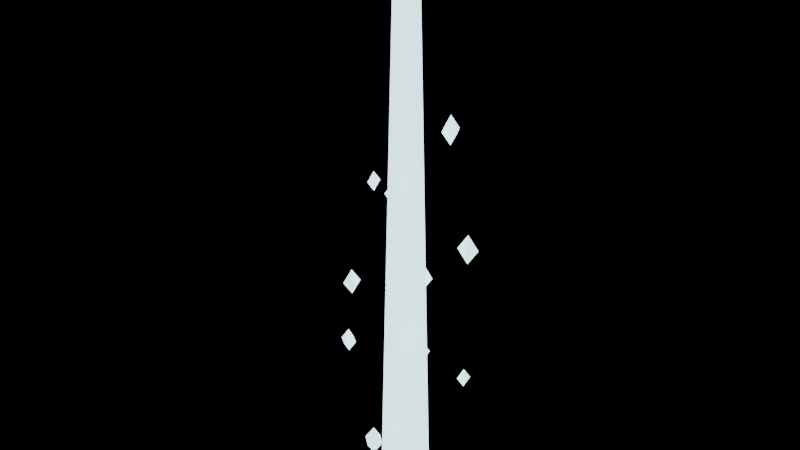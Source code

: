 # Source: manhole.blend  (saved by Blender 5.2.44; exported with 4.5.12 LTS)
import bpy
from mathutils import Matrix  # noqa: F401  (used for matrix-valued properties, if any)

bpy.ops.wm.read_factory_settings(use_empty=True)
scene = bpy.context.scene
scene.name = 'Scene'

# ---- materials (node trees are filled in below, after node groups)
mat_holocyan = bpy.data.materials.new('HoloCyan')
mat_holocyan.diffuse_color = (0.62, 0.92, 1.0, 1.0)

# ---- material node trees
mat_holocyan.use_nodes = True; mat_holocyan.node_tree.nodes.clear()
_N = mat_holocyan.node_tree.nodes; _L = mat_holocyan.node_tree.links
n0 = _N.new('ShaderNodeBsdfPrincipled'); n0.name = 'Principled BSDF'; n0.location = (-200, 100)
n0.inputs[0].default_value = (0.62, 0.92, 1.0, 1.0)
n0.inputs[2].default_value = 0.42
n0.inputs[10].default_value = 0.005
n0.inputs[27].default_value = (0.62, 0.92, 1.0, 1.0)
n0.inputs[28].default_value = 2.6
n1 = _N.new('ShaderNodeOutputMaterial'); n1.name = 'Material Output'; n1.location = (200, 100)
_L.new(n0.outputs[0], n1.inputs[0])
n1.is_active_output = True

# ---- meshes
me_beacon = bpy.data.meshes.new('Beacon')
me_beacon.from_pydata([(0.65, 0.0, 0.0), (0.6279, 0.1682, 0.0), (0.5629, 0.325, 0.0), (0.4596, 0.4596, 0.0), (0.325, 0.5629, 0.0), (0.1682, 0.6279, 0.0), (3.98e-17, 0.65, 0.0), (-0.1682, 0.6279, 0.0), (-0.325, 0.5629, 0.0), (-0.4596, 0.4596, 0.0), (-0.5629, 0.325, 0.0), (-0.6279, 0.1682, 0.0), (-0.65, 7.96e-17, 0.0), (-0.6279, -0.1682, 0.0), (-0.5629, -0.325, 0.0), (-0.4596, -0.4596, 0.0), (-0.325, -0.5629, 0.0), (-0.1682, -0.6279, 0.0), (-1.194e-16, -0.65, 0.0), (0.1682, -0.6279, 0.0), (0.325, -0.5629, 0.0), (0.4596, -0.4596, 0.0), (0.5629, -0.325, 0.0), (0.6279, -0.1682, 0.0), (0.3, 0.0, 14.0), (0.2898, 0.07765, 14.0), (0.2598, 0.15, 14.0), (0.2121, 0.2121, 14.0), (0.15, 0.2598, 14.0), (0.07765, 0.2898, 14.0), (1.837e-17, 0.3, 14.0), (-0.07765, 0.2898, 14.0), (-0.15, 0.2598, 14.0), (-0.2121, 0.2121, 14.0), (-0.2598, 0.15, 14.0), (-0.2898, 0.07765, 14.0), (-0.3, 3.674e-17, 14.0), (-0.2898, -0.07765, 14.0), (-0.2598, -0.15, 14.0), (-0.2121, -0.2121, 14.0), (-0.15, -0.2598, 14.0), (-0.07765, -0.2898, 14.0), (-5.511e-17, -0.3, 14.0), (0.07765, -0.2898, 14.0), (0.15, -0.2598, 14.0), (0.2121, -0.2121, 14.0), (0.2598, -0.15, 14.0), (0.2898, -0.07765, 14.0), (0.25, 0.0, 0.0), (0.231, 0.09567, 0.0), (0.1768, 0.1768, 0.0), (0.09567, 0.231, 0.0), (1.531e-17, 0.25, 0.0), (-0.09567, 0.231, 0.0), (-0.1768, 0.1768, 0.0), (-0.231, 0.09567, 0.0), (-0.25, 3.062e-17, 0.0), (-0.231, -0.09567, 0.0), (-0.1768, -0.1768, 0.0), (-0.09567, -0.231, 0.0), (-4.592e-17, -0.25, 0.0), (0.09567, -0.231, 0.0), (0.1768, -0.1768, 0.0), (0.231, -0.09567, 0.0), (0.06, 0.0, 15.6), (0.05543, 0.02296, 15.6), (0.04243, 0.04243, 15.6), (0.02296, 0.05543, 15.6), (3.674e-18, 0.06, 15.6), (-0.02296, 0.05543, 15.6), (-0.04243, 0.04243, 15.6), (-0.05543, 0.02296, 15.6), (-0.06, 7.348e-18, 15.6), (-0.05543, -0.02296, 15.6), (-0.04243, -0.04243, 15.6), (-0.02296, -0.05543, 15.6), (-1.102e-17, -0.06, 15.6), (0.02296, -0.05543, 15.6), (0.04243, -0.04243, 15.6), (0.05543, -0.02296, 15.6)], [], [(0, 1, 25, 24), (1, 2, 26, 25), (2, 3, 27, 26), (3, 4, 28, 27), (4, 5, 29, 28), (5, 6, 30, 29), (6, 7, 31, 30), (7, 8, 32, 31), (8, 9, 33, 32), (9, 10, 34, 33), (10, 11, 35, 34), (11, 12, 36, 35), (12, 13, 37, 36), (13, 14, 38, 37), (14, 15, 39, 38), (15, 16, 40, 39), (16, 17, 41, 40), (17, 18, 42, 41), (18, 19, 43, 42), (19, 20, 44, 43), (20, 21, 45, 44), (21, 22, 46, 45), (22, 23, 47, 46), (23, 0, 24, 47), (48, 49, 65, 64), (49, 50, 66, 65), (50, 51, 67, 66), (51, 52, 68, 67), (52, 53, 69, 68), (53, 54, 70, 69), (54, 55, 71, 70), (55, 56, 72, 71), (56, 57, 73, 72), (57, 58, 74, 73), (58, 59, 75, 74), (59, 60, 76, 75), (60, 61, 77, 76), (61, 62, 78, 77), (62, 63, 79, 78), (63, 48, 64, 79)])
me_beacon.polygons.foreach_set('use_smooth', [True] * 40)
me_beacon.materials.append(mat_holocyan)
me_beacon.update()
me_shards = bpy.data.meshes.new('Shards')
me_shards.from_pydata([(1.1, 0.0, 0.33), (1.28, 0.0, 0.6), (1.1, 0.18, 0.6), (0.92, 2.204e-17, 0.6), (1.1, -0.18, 0.6), (1.1, 0.0, 0.87), (-0.9217, 0.8443, 1.12), (-1.084, 0.9929, 1.45), (-1.07, 0.6821, 1.45), (-0.7595, 0.6957, 1.45), (-0.7731, 1.007, 1.45), (-0.9217, 0.8443, 1.78), (0.1225, -1.395, 1.91), (0.1452, -1.654, 2.3), (0.3815, -1.372, 2.3), (0.09975, -1.136, 2.3), (-0.1365, -1.417, 2.3), (0.1225, -1.395, 2.69), (0.9429, 1.23, 2.88), (1.052, 1.373, 3.15), (0.8001, 1.34, 3.15), (0.8334, 1.087, 3.15), (1.086, 1.121, 3.15), (0.9429, 1.23, 3.42), (-1.674, -0.2964, 3.67), (-1.891, -0.3347, 4.0), (-1.636, -0.513, 4.0), (-1.457, -0.258, 4.0), (-1.712, -0.07972, 4.0), (-1.674, -0.2964, 4.33), (0.9282, -0.5902, 4.46), (1.148, -0.7297, 4.85), (1.068, -0.3708, 4.85), (0.7088, -0.4507, 4.85), (0.7887, -0.8096, 4.85), (0.9282, -0.5902, 5.24), (-0.3248, 1.207, 5.43), (-0.3715, 1.381, 5.7), (-0.4986, 1.16, 5.7), (-0.278, 1.033, 5.7), (-0.151, 1.254, 5.7), (-0.3248, 1.207, 5.97), (-0.645, -1.243, 6.22), (-0.7463, -1.438, 6.55), (-0.4497, -1.344, 6.55), (-0.5436, -1.047, 6.55), (-0.8402, -1.141, 6.55), (-0.645, -1.243, 6.88), (1.456, 0.5321, 7.01), (1.7, 0.6214, 7.4), (1.367, 0.7763, 7.4), (1.212, 0.4429, 7.4), (1.545, 0.2879, 7.4), (1.456, 0.5321, 7.79), (-1.572, 0.6481, 7.98), (-1.738, 0.7168, 8.25), (-1.64, 0.4817, 8.25), (-1.405, 0.5795, 8.25), (-1.503, 0.8145, 8.25), (-1.572, 0.6481, 8.52), (0.4666, -0.9961, 8.77), (0.5599, -1.195, 9.1), (0.6658, -0.9028, 9.1), (0.3733, -0.7969, 9.1), (0.2674, -1.089, 9.1), (0.4666, -0.9961, 9.43), (0.3736, 1.193, 9.56), (0.4513, 1.441, 9.95), (0.1255, 1.271, 9.95), (0.2959, 0.9447, 9.95), (0.6217, 1.115, 9.95), (0.3736, 1.193, 10.34)], [], [(0, 2, 1), (0, 3, 2), (0, 4, 3), (0, 1, 4), (2, 5, 1), (3, 5, 2), (4, 5, 3), (1, 5, 4), (6, 8, 7), (6, 9, 8), (6, 10, 9), (6, 7, 10), (8, 11, 7), (9, 11, 8), (10, 11, 9), (7, 11, 10), (12, 14, 13), (12, 15, 14), (12, 16, 15), (12, 13, 16), (14, 17, 13), (15, 17, 14), (16, 17, 15), (13, 17, 16), (18, 20, 19), (18, 21, 20), (18, 22, 21), (18, 19, 22), (20, 23, 19), (21, 23, 20), (22, 23, 21), (19, 23, 22), (24, 26, 25), (24, 27, 26), (24, 28, 27), (24, 25, 28), (26, 29, 25), (27, 29, 26), (28, 29, 27), (25, 29, 28), (30, 32, 31), (30, 33, 32), (30, 34, 33), (30, 31, 34), (32, 35, 31), (33, 35, 32), (34, 35, 33), (31, 35, 34), (36, 38, 37), (36, 39, 38), (36, 40, 39), (36, 37, 40), (38, 41, 37), (39, 41, 38), (40, 41, 39), (37, 41, 40), (42, 44, 43), (42, 45, 44), (42, 46, 45), (42, 43, 46), (44, 47, 43), (45, 47, 44), (46, 47, 45), (43, 47, 46), (48, 50, 49), (48, 51, 50), (48, 52, 51), (48, 49, 52), (50, 53, 49), (51, 53, 50), (52, 53, 51), (49, 53, 52), (54, 56, 55), (54, 57, 56), (54, 58, 57), (54, 55, 58), (56, 59, 55), (57, 59, 56), (58, 59, 57), (55, 59, 58), (60, 62, 61), (60, 63, 62), (60, 64, 63), (60, 61, 64), (62, 65, 61), (63, 65, 62), (64, 65, 63), (61, 65, 64), (66, 68, 67), (66, 69, 68), (66, 70, 69), (66, 67, 70), (68, 71, 67), (69, 71, 68), (70, 71, 69), (67, 71, 70)])
me_shards.materials.append(mat_holocyan)
me_shards.update()

# ---- objects
ob_beacon = bpy.data.objects.new('Beacon', me_beacon)
ob_shards = bpy.data.objects.new('Shards', me_shards)

# ---- transforms, parenting, visibility, modifiers, constraints
ob_beacon.location = (0.0, 0.0, 0.0)
ob_shards.location = (0.0, 0.0, 0.0)

# ---- collection membership
scene.collection.objects.link(ob_beacon)
scene.collection.objects.link(ob_shards)

# ---- scene / render settings (as saved in the file)
scene.frame_start = 1; scene.frame_end = 250; scene.frame_set(1)
scene.render.engine = 'BLENDER_EEVEE_NEXT'
scene.render.bake_bias = 0.0
scene.render.bake_samples = 0
scene.render.compositor_device = 'GPU'
scene.eevee.use_volume_custom_range = False
scene.eevee.fast_gi_thickness_near = 0.1
scene.eevee.fast_gi_thickness_far = 0.0
scene.eevee.ray_tracing_options.screen_trace_thickness = 0.1
bpy.context.view_layer.update()

# ---- added for rendering (the .blend has no active camera): camera
cam_auto = bpy.data.cameras.new('AutoCamera')
cam_auto.lens = 50.0
cam_auto.sensor_width = 36.0
cam_auto.clip_end = 1000.0
ob_auto_camera = bpy.data.objects.new('AutoCamera', cam_auto)
scene.collection.objects.link(ob_auto_camera)
ob_auto_camera.location = (14.9898, -18.2085, 19.8681)
ob_auto_camera.rotation_euler = (1.09748, -7.21219e-08, 0.694738)
scene.camera = ob_auto_camera
bpy.context.view_layer.update()
